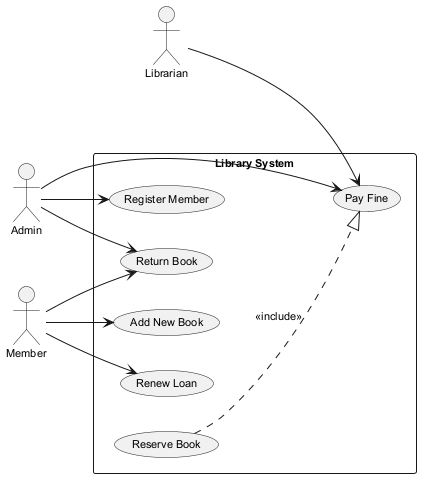

The diagram above was rendered by PlantUML. Its source (embedded in the PNG):
@startuml
skinparam backgroundColor #FFFFFF
skinparam classBackgroundColor #F3E5F5
skinparam classBorderColor #6A1B9A
skinparam defaultFontSize 11
left to right direction
actor "Librarian" as Librarian
actor "Admin" as Admin
actor "Member" as Member
rectangle "Library System" {
  usecase "Register Member" as UC_RegisterMember
  usecase "Return Book" as UC_ReturnBook
  usecase "Pay Fine" as UC_PayFine
  usecase "Add New Book" as UC_AddNewBook
  usecase "Renew Loan" as UC_RenewLoan
  usecase "Reserve Book" as UC_ReserveBook
}
Librarian --> UC_PayFine
Admin --> UC_RegisterMember
Admin --> UC_PayFine
Admin --> UC_ReturnBook
Member --> UC_ReturnBook
Member --> UC_RenewLoan
Member --> UC_AddNewBook
UC_ReserveBook ..|> UC_PayFine : <<include>>
@enduml